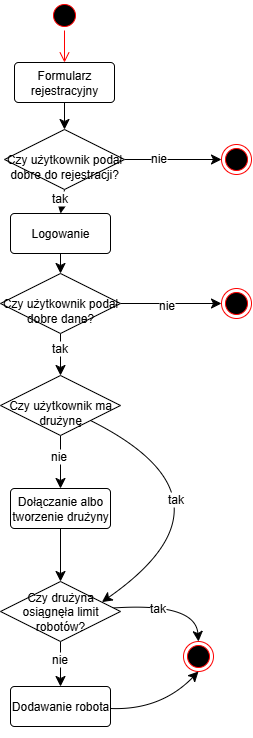

The diagram above was exported from draw.io. Its source (the exported page's mxGraphModel, read from the mxfile embedded in the PNG):
<mxGraphModel dx="1430" dy="1291" grid="0" gridSize="10" guides="1" tooltips="1" connect="1" arrows="1" fold="1" page="0" pageScale="1" pageWidth="827" pageHeight="1169" math="0" shadow="0">
  <root>
    <mxCell id="0" />
    <mxCell id="1" parent="0" />
    <mxCell id="JSIwEeAmy7b7XTCNDadw-1" value="" style="ellipse;html=1;shape=startState;fillColor=#000000;strokeColor=#ff0000;" vertex="1" parent="1">
      <mxGeometry x="152" y="-160" width="30" height="30" as="geometry" />
    </mxCell>
    <mxCell id="JSIwEeAmy7b7XTCNDadw-2" value="" style="edgeStyle=orthogonalEdgeStyle;html=1;verticalAlign=bottom;endArrow=open;endSize=8;strokeColor=#ff0000;rounded=0;fontSize=12;curved=1;entryX=0.5;entryY=0;entryDx=0;entryDy=0;" edge="1" source="JSIwEeAmy7b7XTCNDadw-1" parent="1" target="JSIwEeAmy7b7XTCNDadw-3">
      <mxGeometry relative="1" as="geometry">
        <mxPoint x="161" y="-56" as="targetPoint" />
      </mxGeometry>
    </mxCell>
    <mxCell id="JSIwEeAmy7b7XTCNDadw-46" style="edgeStyle=none;curved=1;rounded=0;orthogonalLoop=1;jettySize=auto;html=1;exitX=0.5;exitY=1;exitDx=0;exitDy=0;entryX=0.5;entryY=0;entryDx=0;entryDy=0;fontSize=12;startSize=8;endSize=8;" edge="1" parent="1" source="JSIwEeAmy7b7XTCNDadw-3" target="JSIwEeAmy7b7XTCNDadw-41">
      <mxGeometry relative="1" as="geometry" />
    </mxCell>
    <mxCell id="JSIwEeAmy7b7XTCNDadw-3" value="Formularz rejestracyjny" style="rounded=1;arcSize=10;whiteSpace=wrap;html=1;align=center;" vertex="1" parent="1">
      <mxGeometry x="117" y="-98" width="100" height="40" as="geometry" />
    </mxCell>
    <mxCell id="JSIwEeAmy7b7XTCNDadw-4" value="" style="ellipse;html=1;shape=endState;fillColor=#000000;strokeColor=#ff0000;" vertex="1" parent="1">
      <mxGeometry x="324" y="-16" width="30" height="30" as="geometry" />
    </mxCell>
    <mxCell id="JSIwEeAmy7b7XTCNDadw-5" value="" style="ellipse;html=1;shape=endState;fillColor=#000000;strokeColor=#ff0000;" vertex="1" parent="1">
      <mxGeometry x="286" y="481" width="30" height="30" as="geometry" />
    </mxCell>
    <mxCell id="JSIwEeAmy7b7XTCNDadw-36" style="edgeStyle=none;curved=1;rounded=0;orthogonalLoop=1;jettySize=auto;html=1;fontSize=12;startSize=8;endSize=8;" edge="1" parent="1" source="JSIwEeAmy7b7XTCNDadw-6" target="JSIwEeAmy7b7XTCNDadw-35">
      <mxGeometry relative="1" as="geometry" />
    </mxCell>
    <mxCell id="JSIwEeAmy7b7XTCNDadw-6" value="Logowanie" style="rounded=1;arcSize=10;whiteSpace=wrap;html=1;align=center;" vertex="1" parent="1">
      <mxGeometry x="113" y="53" width="100" height="40" as="geometry" />
    </mxCell>
    <mxCell id="JSIwEeAmy7b7XTCNDadw-13" value="" style="ellipse;html=1;shape=endState;fillColor=#000000;strokeColor=#ff0000;" vertex="1" parent="1">
      <mxGeometry x="324" y="128" width="30" height="30" as="geometry" />
    </mxCell>
    <mxCell id="JSIwEeAmy7b7XTCNDadw-21" style="edgeStyle=none;curved=1;rounded=0;orthogonalLoop=1;jettySize=auto;html=1;entryX=0.5;entryY=0;entryDx=0;entryDy=0;fontSize=12;startSize=8;endSize=8;" edge="1" parent="1" source="JSIwEeAmy7b7XTCNDadw-18" target="JSIwEeAmy7b7XTCNDadw-20">
      <mxGeometry relative="1" as="geometry" />
    </mxCell>
    <mxCell id="JSIwEeAmy7b7XTCNDadw-22" value="nie" style="edgeLabel;html=1;align=center;verticalAlign=middle;resizable=0;points=[];fontSize=12;" vertex="1" connectable="0" parent="JSIwEeAmy7b7XTCNDadw-21">
      <mxGeometry x="-0.2377" y="-3" relative="1" as="geometry">
        <mxPoint as="offset" />
      </mxGeometry>
    </mxCell>
    <mxCell id="JSIwEeAmy7b7XTCNDadw-18" value="&lt;div&gt;&lt;br&gt;&lt;/div&gt;Czy użytkownik ma drużynę" style="shape=rhombus;perimeter=rhombusPerimeter;whiteSpace=wrap;html=1;align=center;" vertex="1" parent="1">
      <mxGeometry x="103" y="215" width="120" height="60" as="geometry" />
    </mxCell>
    <mxCell id="JSIwEeAmy7b7XTCNDadw-26" style="edgeStyle=none;curved=1;rounded=0;orthogonalLoop=1;jettySize=auto;html=1;fontSize=12;startSize=8;endSize=8;" edge="1" parent="1" source="JSIwEeAmy7b7XTCNDadw-20" target="JSIwEeAmy7b7XTCNDadw-25">
      <mxGeometry relative="1" as="geometry" />
    </mxCell>
    <mxCell id="JSIwEeAmy7b7XTCNDadw-20" value="Dołączanie albo tworzenie drużyny" style="rounded=1;arcSize=10;whiteSpace=wrap;html=1;align=center;" vertex="1" parent="1">
      <mxGeometry x="113" y="328" width="100" height="40" as="geometry" />
    </mxCell>
    <mxCell id="JSIwEeAmy7b7XTCNDadw-34" style="edgeStyle=none;curved=1;rounded=0;orthogonalLoop=1;jettySize=auto;html=1;entryX=0.5;entryY=1;entryDx=0;entryDy=0;fontSize=12;startSize=8;endSize=8;" edge="1" parent="1" source="JSIwEeAmy7b7XTCNDadw-23" target="JSIwEeAmy7b7XTCNDadw-5">
      <mxGeometry relative="1" as="geometry">
        <Array as="points">
          <mxPoint x="263" y="550" />
        </Array>
      </mxGeometry>
    </mxCell>
    <mxCell id="JSIwEeAmy7b7XTCNDadw-23" value="Dodawanie robota" style="rounded=1;arcSize=10;whiteSpace=wrap;html=1;align=center;" vertex="1" parent="1">
      <mxGeometry x="113" y="526" width="100" height="40" as="geometry" />
    </mxCell>
    <mxCell id="JSIwEeAmy7b7XTCNDadw-28" style="edgeStyle=none;curved=1;rounded=0;orthogonalLoop=1;jettySize=auto;html=1;entryX=0.5;entryY=0;entryDx=0;entryDy=0;fontSize=12;startSize=8;endSize=8;" edge="1" parent="1" source="JSIwEeAmy7b7XTCNDadw-25" target="JSIwEeAmy7b7XTCNDadw-23">
      <mxGeometry relative="1" as="geometry" />
    </mxCell>
    <mxCell id="JSIwEeAmy7b7XTCNDadw-29" value="nie" style="edgeLabel;html=1;align=center;verticalAlign=middle;resizable=0;points=[];fontSize=12;" vertex="1" connectable="0" parent="JSIwEeAmy7b7XTCNDadw-28">
      <mxGeometry x="-0.2444" y="-2" relative="1" as="geometry">
        <mxPoint as="offset" />
      </mxGeometry>
    </mxCell>
    <mxCell id="JSIwEeAmy7b7XTCNDadw-30" style="edgeStyle=none;curved=1;rounded=0;orthogonalLoop=1;jettySize=auto;html=1;entryX=0.5;entryY=0;entryDx=0;entryDy=0;fontSize=12;startSize=8;endSize=8;" edge="1" parent="1" source="JSIwEeAmy7b7XTCNDadw-25" target="JSIwEeAmy7b7XTCNDadw-5">
      <mxGeometry relative="1" as="geometry">
        <Array as="points">
          <mxPoint x="298" y="442" />
        </Array>
      </mxGeometry>
    </mxCell>
    <mxCell id="JSIwEeAmy7b7XTCNDadw-31" value="tak" style="edgeLabel;html=1;align=center;verticalAlign=middle;resizable=0;points=[];fontSize=12;" vertex="1" connectable="0" parent="JSIwEeAmy7b7XTCNDadw-30">
      <mxGeometry x="-0.2958" y="-3" relative="1" as="geometry">
        <mxPoint as="offset" />
      </mxGeometry>
    </mxCell>
    <mxCell id="JSIwEeAmy7b7XTCNDadw-25" value="&lt;div&gt;&lt;span style=&quot;background-color: transparent; color: light-dark(rgb(0, 0, 0), rgb(255, 255, 255));&quot;&gt;Czy drużyna osiągnęła limit robotów?&lt;/span&gt;&lt;/div&gt;" style="shape=rhombus;perimeter=rhombusPerimeter;whiteSpace=wrap;html=1;align=center;" vertex="1" parent="1">
      <mxGeometry x="103" y="421" width="120" height="60" as="geometry" />
    </mxCell>
    <mxCell id="JSIwEeAmy7b7XTCNDadw-27" style="edgeStyle=none;curved=1;rounded=0;orthogonalLoop=1;jettySize=auto;html=1;exitX=0.5;exitY=1;exitDx=0;exitDy=0;fontSize=12;startSize=8;endSize=8;" edge="1" parent="1" source="JSIwEeAmy7b7XTCNDadw-23" target="JSIwEeAmy7b7XTCNDadw-23">
      <mxGeometry relative="1" as="geometry" />
    </mxCell>
    <mxCell id="JSIwEeAmy7b7XTCNDadw-32" style="edgeStyle=none;curved=1;rounded=0;orthogonalLoop=1;jettySize=auto;html=1;entryX=0.845;entryY=0.343;entryDx=0;entryDy=0;entryPerimeter=0;fontSize=12;startSize=8;endSize=8;" edge="1" parent="1" source="JSIwEeAmy7b7XTCNDadw-18" target="JSIwEeAmy7b7XTCNDadw-25">
      <mxGeometry relative="1" as="geometry">
        <Array as="points">
          <mxPoint x="351" y="339" />
        </Array>
      </mxGeometry>
    </mxCell>
    <mxCell id="JSIwEeAmy7b7XTCNDadw-33" value="tak" style="edgeLabel;html=1;align=center;verticalAlign=middle;resizable=0;points=[];fontSize=12;" vertex="1" connectable="0" parent="JSIwEeAmy7b7XTCNDadw-32">
      <mxGeometry x="-0.3847" y="-31" relative="1" as="geometry">
        <mxPoint y="1" as="offset" />
      </mxGeometry>
    </mxCell>
    <mxCell id="JSIwEeAmy7b7XTCNDadw-37" style="edgeStyle=none;curved=1;rounded=0;orthogonalLoop=1;jettySize=auto;html=1;entryX=0;entryY=0.5;entryDx=0;entryDy=0;fontSize=12;startSize=8;endSize=8;" edge="1" parent="1" source="JSIwEeAmy7b7XTCNDadw-35" target="JSIwEeAmy7b7XTCNDadw-13">
      <mxGeometry relative="1" as="geometry" />
    </mxCell>
    <mxCell id="JSIwEeAmy7b7XTCNDadw-38" value="nie" style="edgeLabel;html=1;align=center;verticalAlign=middle;resizable=0;points=[];fontSize=12;" vertex="1" connectable="0" parent="JSIwEeAmy7b7XTCNDadw-37">
      <mxGeometry x="-0.109" y="-1" relative="1" as="geometry">
        <mxPoint x="1" as="offset" />
      </mxGeometry>
    </mxCell>
    <mxCell id="JSIwEeAmy7b7XTCNDadw-39" style="edgeStyle=none;curved=1;rounded=0;orthogonalLoop=1;jettySize=auto;html=1;entryX=0.5;entryY=0;entryDx=0;entryDy=0;fontSize=12;startSize=8;endSize=8;" edge="1" parent="1" source="JSIwEeAmy7b7XTCNDadw-35" target="JSIwEeAmy7b7XTCNDadw-18">
      <mxGeometry relative="1" as="geometry" />
    </mxCell>
    <mxCell id="JSIwEeAmy7b7XTCNDadw-40" value="tak" style="edgeLabel;html=1;align=center;verticalAlign=middle;resizable=0;points=[];fontSize=12;" vertex="1" connectable="0" parent="JSIwEeAmy7b7XTCNDadw-39">
      <mxGeometry x="-0.2892" y="-2" relative="1" as="geometry">
        <mxPoint as="offset" />
      </mxGeometry>
    </mxCell>
    <mxCell id="JSIwEeAmy7b7XTCNDadw-35" value="&lt;div&gt;&lt;br&gt;&lt;/div&gt;Czy użytkownik podał dobre dane?" style="shape=rhombus;perimeter=rhombusPerimeter;whiteSpace=wrap;html=1;align=center;" vertex="1" parent="1">
      <mxGeometry x="103" y="113" width="120" height="60" as="geometry" />
    </mxCell>
    <mxCell id="JSIwEeAmy7b7XTCNDadw-42" style="edgeStyle=none;curved=1;rounded=0;orthogonalLoop=1;jettySize=auto;html=1;entryX=0;entryY=0.5;entryDx=0;entryDy=0;fontSize=12;startSize=8;endSize=8;" edge="1" parent="1" source="JSIwEeAmy7b7XTCNDadw-41" target="JSIwEeAmy7b7XTCNDadw-4">
      <mxGeometry relative="1" as="geometry" />
    </mxCell>
    <mxCell id="JSIwEeAmy7b7XTCNDadw-43" value="nie" style="edgeLabel;html=1;align=center;verticalAlign=middle;resizable=0;points=[];fontSize=12;" vertex="1" connectable="0" parent="JSIwEeAmy7b7XTCNDadw-42">
      <mxGeometry x="-0.3113" y="2" relative="1" as="geometry">
        <mxPoint as="offset" />
      </mxGeometry>
    </mxCell>
    <mxCell id="JSIwEeAmy7b7XTCNDadw-44" style="edgeStyle=none;curved=1;rounded=0;orthogonalLoop=1;jettySize=auto;html=1;exitX=0.5;exitY=1;exitDx=0;exitDy=0;entryX=0.5;entryY=0;entryDx=0;entryDy=0;fontSize=12;startSize=8;endSize=8;" edge="1" parent="1" source="JSIwEeAmy7b7XTCNDadw-41" target="JSIwEeAmy7b7XTCNDadw-6">
      <mxGeometry relative="1" as="geometry" />
    </mxCell>
    <mxCell id="JSIwEeAmy7b7XTCNDadw-45" value="tak" style="edgeLabel;html=1;align=center;verticalAlign=middle;resizable=0;points=[];fontSize=12;" vertex="1" connectable="0" parent="JSIwEeAmy7b7XTCNDadw-44">
      <mxGeometry x="-0.2491" y="-4" relative="1" as="geometry">
        <mxPoint as="offset" />
      </mxGeometry>
    </mxCell>
    <mxCell id="JSIwEeAmy7b7XTCNDadw-41" value="&lt;div&gt;&lt;br&gt;&lt;/div&gt;Czy użytkownik podał dobre do rejestracji?" style="shape=rhombus;perimeter=rhombusPerimeter;whiteSpace=wrap;html=1;align=center;" vertex="1" parent="1">
      <mxGeometry x="107" y="-31" width="120" height="60" as="geometry" />
    </mxCell>
  </root>
</mxGraphModel>